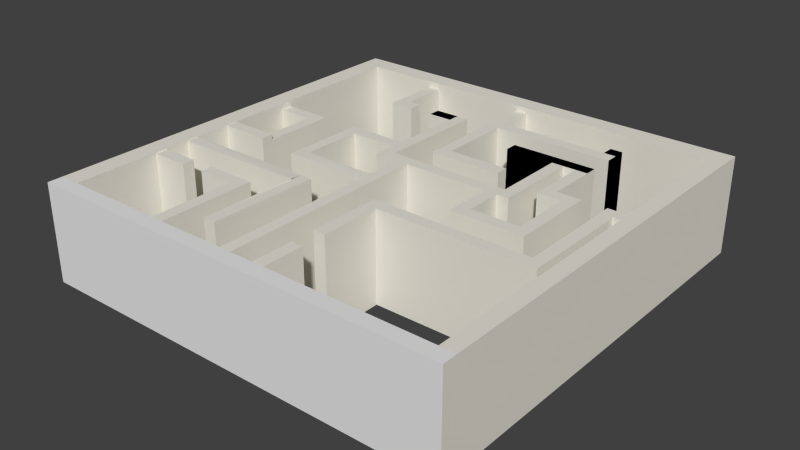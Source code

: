 # Source: level2.blend  (saved by Blender 2.60.0; exported with 4.5.12 LTS)
import bpy
from mathutils import Matrix  # noqa: F401  (used for matrix-valued properties, if any)

bpy.ops.wm.read_factory_settings(use_empty=True)
scene = bpy.context.scene
scene.name = 'Scene'

# ---- collections
col_collection_1 = bpy.data.collections.new('Collection 1'); scene.collection.children.link(col_collection_1)

# ---- materials (node trees are filled in below, after node groups)
mat_material = bpy.data.materials.new('Material')
mat_material.alpha_threshold = 0.0
mat_material.use_transparent_shadow = False
mat_material.diffuse_color = (0.8, 0.7736, 0.6944, 1.0)
mat_material.roughness = 0.5
mat_material.line_color = (0.0, 0.0, 0.0, 1.0)

# ---- material node trees

# ---- world
world_world = bpy.data.worlds.new('World'); scene.world = world_world
world_world.color = (0.05088, 0.05088, 0.05088)
world_world.use_sun_shadow = False
world_world.sun_shadow_jitter_overblur = 0.0
world_world.cycles.sampling_method = 'MANUAL'
world_world.cycles.sample_map_resolution = 256

# ---- meshes
me_plane_039 = bpy.data.meshes.new('Plane.039')
me_plane_039.from_pydata([(-0.1267, 0.7007, -0.4337), (-0.1267, 0.9301, -0.4337), (-0.0695, 0.7007, -0.4337), (-0.0695, 0.9301, -0.4337), (-0.0695, 0.7007, 0.0), (-0.0695, 0.9301, 0.0), (-0.1267, 0.7007, 0.0), (-0.1267, 0.9301, 0.0)], [], [(5, 4, 2, 3), (0, 6, 7, 1), (0, 1, 3, 2), (5, 3, 1, 7)])
_uv = me_plane_039.uv_layers.new(name='UVTex')
_uv.uv.foreach_set('vector', [0.9994, 0.9951, 0.0002695, 0.992, 0.001598, -0.002107, 1.001, -7.85e-05, 1.001, -0.00268, 0.9982, 1.004, 0.002605, 0.9994, -0.001246, 0.004929, 0.002366, 0.9911, 0.4366, 0.9971, 0.4353, 0.9166, 0.002555, 0.9151, 0.4994, 0.9042, 0.4966, 0.01028, 0.3699, 0.01223, 0.3755, 0.8962])
me_plane_039.materials.append(mat_material)
me_plane_039.use_remesh_preserve_volume = False
me_plane_039.use_remesh_preserve_attributes = False
me_plane_039.use_mirror_vertex_groups = False
me_plane_039.update()
me_plane_038 = bpy.data.meshes.new('Plane.038')
me_plane_038.from_pydata([(-0.1267, 0.586, -0.4337), (-0.1267, 0.2993, -0.4337), (-0.0695, 0.2993, -0.4337), (-0.0695, 0.586, -0.4337), (-0.0695, 0.2993, 0.0), (-0.0695, 0.586, 0.0), (-0.1267, 0.2993, 0.0), (-0.1267, 0.586, 0.0)], [], [(5, 4, 2, 3), (7, 0, 1, 6), (1, 0, 3, 2), (0, 7, 5, 3)])
_uv = me_plane_038.uv_layers.new(name='UVTex')
_uv.uv.foreach_set('vector', [0.005582, 0.997, 1.0, 0.9948, 0.9995, 0.002129, 0.004319, 0.002126, 0.9943, 0.004086, 0.9944, 0.9954, 0.002238, 0.9944, 0.003138, 0.001067, 0.5686, 0.995, -0.1253, 0.9949, -0.1252, 0.9147, 0.5613, 0.9147, 0.6213, -0.0006701, 0.6197, 0.9082, 0.4988, 0.9066, 0.4992, 0.002874])
me_plane_038.materials.append(mat_material)
me_plane_038.use_remesh_preserve_volume = False
me_plane_038.use_remesh_preserve_attributes = False
me_plane_038.use_mirror_vertex_groups = False
me_plane_038.update()
me_plane_037 = bpy.data.meshes.new('Plane.037')
me_plane_037.from_pydata([(-0.8134, 0.2419, -0.4337), (-0.8706, 0.2419, -0.4337), (-0.8706, 0.2993, -0.4337), (-0.1267, 0.2993, -0.4337), (-0.0695, 0.2419, -0.4337), (-0.0695, 0.2993, -0.4337), (-0.0695, 0.2993, 0.0), (-0.8706, 0.2993, 0.0), (-0.1267, 0.2993, 0.0), (-0.0695, 0.2419, 0.0), (-0.8134, 0.2419, 0.0)], [], [(10, 0, 4, 9), (8, 3, 2, 7), (5, 4, 1, 2), (9, 4, 5, 6)])
_uv = me_plane_037.uv_layers.new(name='UVTex')
_uv.uv.foreach_set('vector', [1.398, -0.004995, 1.402, 0.9954, 0.005912, 0.9948, 0.004254, -3.211e-05, -0.01057, 0.9959, -0.01454, 0.001902, 1.007, -0.005381, 1.002, 0.9995, 1.002, 0.9104, 0.9933, 0.9979, 0.00531, 0.9933, 0.005966, 0.9192, 0.6963, -0.009018, 0.6957, 0.9824, 0.4495, 0.9837, 0.452, -0.01054])
me_plane_037.materials.append(mat_material)
me_plane_037.use_remesh_preserve_volume = False
me_plane_037.use_remesh_preserve_attributes = False
me_plane_037.use_mirror_vertex_groups = False
me_plane_037.update()
me_plane_036 = bpy.data.meshes.new('Plane.036')
me_plane_036.from_pydata([(-0.8134, 0.2419, -0.4337), (-0.8706, -0.2742, -0.4337), (-0.8134, -0.2742, -0.4337), (-0.8706, -0.2169, -0.4337), (-0.8706, 0.2419, -0.4337), (-0.8706, 0.2993, -0.4337), (-0.8706, 0.2993, 0.0), (-0.8134, -0.2742, 0.0), (-0.8706, -0.2169, 0.0), (-0.8134, 0.2419, 0.0)], [], [(8, 6, 5, 3), (2, 0, 9, 7), (4, 0, 2, 1)])
_uv = me_plane_036.uv_layers.new(name='UVTex')
_uv.uv.foreach_set('vector', [0.004675, 0.001712, 0.9959, -0.0001203, 0.9939, 1.0, 0.005987, 1.002, 1.001, 0.9981, 0.001657, 1.003, 0.004716, 0.00238, 0.9969, -0.004606, 0.9965, 0.9131, 0.9939, 0.997, 0.002832, 0.9952, -0.0005743, 0.9166])
me_plane_036.materials.append(mat_material)
me_plane_036.use_remesh_preserve_volume = False
me_plane_036.use_remesh_preserve_attributes = False
me_plane_036.use_mirror_vertex_groups = False
me_plane_036.update()
me_plane_035 = bpy.data.meshes.new('Plane.035')
me_plane_035.from_pydata([(-0.9278, -0.2169, -0.4337), (-0.9278, -0.2742, -0.4337), (-0.8706, -0.2742, -0.4337), (-0.8134, -0.2742, -0.4337), (-0.8706, -0.2169, -0.4337), (-0.8134, -0.2742, 0.0), (-0.8706, -0.2169, 0.0), (-0.9278, -0.2742, 0.0), (-0.9278, -0.2169, 0.0)], [], [(7, 1, 3, 5), (0, 4, 2, 1), (0, 8, 6, 4)])
_uv = me_plane_035.uv_layers.new(name='UVTex')
_uv.uv.foreach_set('vector', [0.0009918, 0.9955, -0.0004452, 0.0002231, 0.3168, -0.004802, 0.3192, 0.9921, 0.5474, 0.4643, 0.5374, 0.462, 0.5437, 0.442, 0.5556, 0.4562, 0.1914, -0.01041, 0.1869, 0.9924, 0.0008437, 1.001, 0.003397, 0.003287])
me_plane_035.materials.append(mat_material)
me_plane_035.use_remesh_preserve_volume = False
me_plane_035.use_remesh_preserve_attributes = False
me_plane_035.use_mirror_vertex_groups = False
me_plane_035.update()
me_plane_034 = bpy.data.meshes.new('Plane.034')
me_plane_034.from_pydata([(-0.6989, -0.2169, -0.4337), (-0.5845, -0.2169, -0.4337), (-0.6989, -0.2742, -0.4337), (-0.5845, -0.2742, -0.4337), (-0.6417, -0.2169, -0.4337), (-0.5845, -0.2742, 0.0), (-0.6417, -0.2169, 0.0), (-0.6989, -0.2742, 0.0), (-0.5845, -0.2169, 0.0)], [], [(7, 2, 3, 5), (0, 1, 3, 2), (8, 1, 4, 6)])
_uv = me_plane_034.uv_layers.new(name='UVTex')
_uv.uv.foreach_set('vector', [0.1927, 0.0009556, 0.1978, 0.9977, 0.003922, 0.9963, 0.005598, 0.005124, 0.1965, 0.9969, 0.002586, 0.9976, 0.003922, 0.9067, 0.1914, 0.9103, 0.1936, 0.9946, 0.1966, 0.0005275, 0.3212, 3.819e-08, 0.3196, 0.9903])
me_plane_034.materials.append(mat_material)
me_plane_034.use_remesh_preserve_volume = False
me_plane_034.use_remesh_preserve_attributes = False
me_plane_034.use_mirror_vertex_groups = False
me_plane_034.update()
me_plane_033 = bpy.data.meshes.new('Plane.033')
me_plane_033.from_pydata([(-0.6989, -0.2169, -0.4337), (-0.6989, 0.1272, -0.4337), (-0.6417, 0.1272, -0.4337), (-0.6989, -0.2742, -0.4337), (-0.6417, -0.2169, -0.4337), (-0.6417, 0.06988, -0.4337), (-0.6417, 0.06988, 0.0), (-0.6417, -0.2169, 0.0), (-0.6989, -0.2742, 0.0), (-0.6989, 0.1272, 0.0)], [], [(9, 1, 3, 8), (7, 4, 5, 6), (4, 0, 1, 2)])
_uv = me_plane_033.uv_layers.new(name='UVTex')
_uv.uv.foreach_set('vector', [0.9987, 0.002775, 1.001, 0.9976, 0.005842, 0.9956, 0.0007302, -0.001178, 0.8023, -0.007165, 0.8092, 0.8301, 0.195, 0.8303, 0.1902, 0.004646, 0.003628, 0.9919, 0.003628, 0.9115, 0.5589, 0.9115, 0.5605, 0.994])
me_plane_033.materials.append(mat_material)
me_plane_033.use_remesh_preserve_volume = False
me_plane_033.use_remesh_preserve_attributes = False
me_plane_033.use_mirror_vertex_groups = False
me_plane_033.update()
me_plane_032 = bpy.data.meshes.new('Plane.032')
me_plane_032.from_pydata([(-0.6989, 0.1272, -0.4337), (-0.6417, 0.1272, -0.4337), (-0.3556, 0.06988, -0.4337), (-0.3556, 0.1272, -0.4337), (-0.6417, 0.06988, -0.4337), (-0.4128, 0.06988, -0.4337), (-0.4128, 0.06988, 0.0), (-0.6417, 0.06988, 0.0), (-0.3556, 0.1272, 0.0), (-0.6989, 0.1272, 0.0)], [], [(7, 4, 5, 6), (3, 0, 9, 8), (4, 1, 3, 2)])
_uv = me_plane_032.uv_layers.new(name='UVTex')
_uv.uv.foreach_set('vector', [1.001, -0.00176, 1.001, 0.9986, 0.004176, 1.004, 0.001905, 0.009735, 1.004, 1.0, 0.003766, 1.004, 0.003485, 0.007042, 1.005, 0.002979, 0.003024, 1.001, 0.006224, 0.9123, 1.0, 0.9144, 1.005, 0.999])
me_plane_032.materials.append(mat_material)
me_plane_032.use_remesh_preserve_volume = False
me_plane_032.use_remesh_preserve_attributes = False
me_plane_032.use_mirror_vertex_groups = False
me_plane_032.update()
me_plane_031 = bpy.data.meshes.new('Plane.031')
me_plane_031.from_pydata([(-0.3556, -0.1022, -0.4337), (-0.3556, 0.06988, -0.4337), (-0.3556, 0.1272, -0.4337), (-0.4128, -0.1022, -0.4337), (-0.4128, 0.06988, -0.4337), (-0.4128, 0.06988, 0.0), (-0.4128, -0.1022, 0.0), (-0.3556, 0.1272, 0.0), (-0.3556, -0.1022, 0.0)], [], [(6, 5, 4, 3), (8, 0, 2, 7), (0, 3, 4, 1)])
_uv = me_plane_031.uv_layers.new(name='UVTex')
_uv.uv.foreach_set('vector', [0.1275, 0.2465, 0.3787, 0.2412, 0.3758, 0.9071, 0.1242, 0.9012, 0.8701, 0.0006319, 0.8687, 0.9978, 0.003514, 1.0, 0.0002525, -0.001288, 0.1326, 0.5674, 0.1329, 0.506, 0.4953, 0.5094, 0.495, 0.5708])
me_plane_031.materials.append(mat_material)
me_plane_031.use_remesh_preserve_volume = False
me_plane_031.use_remesh_preserve_attributes = False
me_plane_031.use_mirror_vertex_groups = False
me_plane_031.update()
me_plane_030 = bpy.data.meshes.new('Plane.030')
me_plane_030.from_pydata([(0.2166, -0.1022, -0.4337), (0.2166, -0.2169, -0.4313), (0.2166, -0.1022, 0.0), (0.2166, -0.2169, 0.0)], [], [(0, 2, 3, 1)])
_uv = me_plane_030.uv_layers.new(name='UVTex')
_uv.uv.foreach_set('vector', [0.2535, 0.2469, 0.2486, 0.8963, 0.5062, 0.9039, 0.5035, 0.2445])
me_plane_030.materials.append(mat_material)
me_plane_030.use_remesh_preserve_volume = False
me_plane_030.use_remesh_preserve_attributes = False
me_plane_030.use_mirror_vertex_groups = False
me_plane_030.update()
me_plane_029 = bpy.data.meshes.new('Plane.029')
me_plane_029.from_pydata([(-0.47, -0.1595, -0.4337), (-0.47, -0.1022, -0.4337), (-0.47, -0.5036, -0.4337), (-0.4128, -0.5036, -0.4337), (-0.4128, -0.1595, -0.4337), (-0.4128, -0.1022, -0.4337), (-0.4128, -0.1595, 0.0), (-0.4128, -0.5036, 0.0), (-0.4128, -0.1022, 0.0), (-0.47, -0.5036, 0.0), (-0.47, -0.1022, 0.0)], [], [(10, 1, 2, 9), (7, 3, 4, 6), (2, 0, 4, 3), (8, 5, 1, 10)])
_uv = me_plane_029.uv_layers.new(name='UVTex')
_uv.uv.foreach_set('vector', [0.6883, 0.3309, 0.6819, 0.9042, 0.132, 0.9016, 0.1329, 0.3406, 0.000758, 0.9976, 0.001737, 0.004153, 0.8119, -0.003377, 0.813, 0.992, 0.003937, 0.924, 0.5584, 0.9263, 0.5587, 0.9935, 0.004185, 0.9913, 0.3171, 0.08441, 0.3178, 0.6644, 0.1931, 0.6541, 0.1963, 0.08392])
me_plane_029.materials.append(mat_material)
me_plane_029.use_remesh_preserve_volume = False
me_plane_029.use_remesh_preserve_attributes = False
me_plane_029.use_mirror_vertex_groups = False
me_plane_029.update()
me_plane_028 = bpy.data.meshes.new('Plane.028')
me_plane_028.from_pydata([(-0.5845, -0.2169, -0.4337), (-0.5845, -0.5036, -0.4337), (-0.5845, -0.5609, -0.4337), (-0.5273, -0.5036, -0.4337), (-0.5845, -0.2742, -0.4337), (-0.5273, -0.2169, -0.4337), (-0.5273, -0.5036, 0.0), (-0.5845, -0.2742, 0.0), (-0.5273, -0.2169, 0.0), (-0.5845, -0.5609, 0.0), (-0.5845, -0.2169, 0.0)], [], [(8, 6, 3, 5), (9, 7, 4, 2), (1, 0, 5, 3), (0, 10, 8, 5)])
_uv = me_plane_028.uv_layers.new(name='UVTex')
_uv.uv.foreach_set('vector', [0.9305, 0.9944, 0.2664, 0.994, 0.2577, 0.000638, 0.9153, 0.005001, 0.0006559, -0.004891, 0.4456, -0.001276, 0.4407, 0.992, 0.003954, 0.9958, 0.001794, 0.002133, 0.379, -0.001606, 0.3761, 0.0754, 0.0001149, 0.07744, 0.323, 0.004794, 0.3184, 0.9904, 0.1881, 0.988, 0.1953, 0.007134])
me_plane_028.materials.append(mat_material)
me_plane_028.use_remesh_preserve_volume = False
me_plane_028.use_remesh_preserve_attributes = False
me_plane_028.use_mirror_vertex_groups = False
me_plane_028.update()
me_plane_027 = bpy.data.meshes.new('Plane.027')
me_plane_027.from_pydata([(-0.5845, -0.5036, -0.4337), (-0.5845, -0.5609, -0.4337), (-0.5273, -0.5036, -0.4337), (-0.47, -0.5036, -0.4337), (-0.4128, -0.5036, -0.4337), (-0.1839, -0.5609, -0.4337), (-0.1839, -0.5036, -0.4337), (-0.1839, -0.5036, 0.0), (-0.4128, -0.5036, 0.0), (-0.5273, -0.5036, 0.0), (-0.1839, -0.5609, 0.0), (-0.47, -0.5036, 0.0), (-0.5845, -0.5609, 0.0)], [], [(12, 1, 5, 10), (8, 7, 6, 4), (1, 0, 6, 5), (11, 3, 2, 9), (10, 5, 6, 7)])
_uv = me_plane_027.uv_layers.new(name='UVTex')
_uv.uv.foreach_set('vector', [0.001308, 0.9932, 0.002032, 0.004375, 0.9991, -0.003866, 0.9986, 0.9976, 0.687, 0.992, 0.003093, 0.9976, -0.002838, 0.4122, 0.6805, 0.4097, 0.3185, 0.9947, 0.3197, 0.9179, 0.8074, 0.9184, 0.8132, 0.9918, 0.4377, 0.9898, 0.437, 0.347, 0.5631, 0.3424, 0.5651, 0.9918, 0.6896, 0.7428, 0.3179, 0.7429, 0.318, 0.6684, 0.6887, 0.6659])
me_plane_027.materials.append(mat_material)
me_plane_027.use_remesh_preserve_volume = False
me_plane_027.use_remesh_preserve_attributes = False
me_plane_027.use_mirror_vertex_groups = False
me_plane_027.update()
me_plane_026 = bpy.data.meshes.new('Plane.026')
me_plane_026.from_pydata([(-0.5845, -0.5036, -0.4337), (-0.5845, -0.5609, -0.4337), (-0.4128, -0.5036, -0.4337), (-0.1839, -0.5609, -0.4337), (-0.1839, -0.5036, -0.4337), (-0.1839, -0.5036, 0.0), (-0.4128, -0.5036, 0.0), (-0.1839, -0.5609, 0.0), (-0.5845, -0.5609, 0.0)], [], [(8, 1, 3, 7), (6, 5, 4, 2), (1, 0, 4, 3), (7, 3, 4, 5)])
_uv = me_plane_026.uv_layers.new(name='UVTex')
_uv.uv.foreach_set('vector', [0.001308, 0.9932, 0.002032, 0.004375, 0.9991, -0.003866, 0.9986, 0.9976, 0.687, 0.992, 0.003093, 0.9976, -0.002838, 0.4122, 0.6805, 0.4097, 0.3185, 0.9947, 0.3197, 0.9179, 0.8074, 0.9184, 0.8132, 0.9918, 0.6896, 0.7428, 0.3179, 0.7429, 0.318, 0.6684, 0.6887, 0.6659])
me_plane_026.materials.append(mat_material)
me_plane_026.use_remesh_preserve_volume = False
me_plane_026.use_remesh_preserve_attributes = False
me_plane_026.use_mirror_vertex_groups = False
me_plane_026.update()
me_plane_025 = bpy.data.meshes.new('Plane.025')
me_plane_025.from_pydata([(-0.5845, -0.6756, -0.4337), (-0.5845, -0.733, -0.4337), (-0.5845, -0.7903, -0.4337), (-0.5273, -0.7903, -0.4337), (-0.5273, -0.733, -0.4337), (-0.5273, -0.733, 0.0), (-0.5273, -0.7903, 0.0), (-0.5845, -0.7903, 0.0), (-0.5845, -0.6756, 0.0)], [], [(8, 0, 2, 7), (1, 4, 3, 2), (7, 2, 3, 6), (6, 3, 4, 5)])
_uv = me_plane_025.uv_layers.new(name='UVTex')
_uv.uv.foreach_set('vector', [0.3157, 0.001858, 0.3152, 0.998, 0.004387, 0.9958, 0.000842, 0.00485, 0.06851, 0.9948, 0.07382, 0.9152, 0.1962, 0.922, 0.1938, 0.9938, 0.5697, 0.001247, 0.5638, 0.9947, 0.4405, 0.9963, 0.4399, -0.003094, -0.00334, 0.9951, 0.002826, 0.003656, 0.2655, -0.003506, 0.259, 0.9938])
me_plane_025.materials.append(mat_material)
me_plane_025.use_remesh_preserve_volume = False
me_plane_025.use_remesh_preserve_attributes = False
me_plane_025.use_mirror_vertex_groups = False
me_plane_025.update()
me_plane_024 = bpy.data.meshes.new('Plane.024')
me_plane_024.from_pydata([(-0.5845, -0.6756, -0.4337), (-0.5845, -0.733, -0.4337), (-0.5845, -0.7903, -0.4337), (-0.5273, -0.7903, -0.4337), (-0.5273, -0.733, -0.4337), (-0.5273, -0.7903, 0.0), (-0.5845, -0.7903, 0.0), (-0.5845, -0.6756, 0.0)], [], [(7, 0, 2, 6), (1, 4, 3, 2), (6, 2, 3, 5)])
_uv = me_plane_024.uv_layers.new(name='UVTex')
_uv.uv.foreach_set('vector', [0.3157, 0.001858, 0.3152, 0.998, 0.004387, 0.9958, 0.000842, 0.00485, 0.06851, 0.9948, 0.07382, 0.9152, 0.1962, 0.922, 0.1938, 0.9938, 0.5697, 0.001247, 0.5638, 0.9947, 0.4405, 0.9963, 0.4399, -0.003094])
me_plane_024.materials.append(mat_material)
me_plane_024.use_remesh_preserve_volume = False
me_plane_024.use_remesh_preserve_attributes = False
me_plane_024.use_mirror_vertex_groups = False
me_plane_024.update()
me_plane_023 = bpy.data.meshes.new('Plane.023')
me_plane_023.from_pydata([(-0.01228, -0.6756, -0.4337), (-0.5845, -0.6756, -0.4337), (-0.5845, -0.733, -0.4337), (-0.5273, -0.733, -0.4337), (-0.01228, -0.733, -0.4337), (-0.5273, -0.733, 0.0), (-0.01228, -0.733, 0.0), (-0.5845, -0.6756, 0.0), (-0.01228, -0.6756, 0.0)], [], [(6, 5, 3, 4), (8, 0, 1, 7), (1, 0, 4, 2)])
_uv = me_plane_023.uv_layers.new(name='UVTex')
_uv.uv.foreach_set('vector', [0.9951, 0.9979, 0.001036, 0.9898, 0.008743, 0.003331, 1.006, 0.008154, 2.001, 0.2961, 1.967, 1.074, -0.9577, 1.064, -0.9491, 0.315, -0.2603, 0.6561, 1.068, 0.6649, 1.063, 0.7566, -0.2654, 0.7478])
me_plane_023.materials.append(mat_material)
me_plane_023.use_remesh_preserve_volume = False
me_plane_023.use_remesh_preserve_attributes = False
me_plane_023.use_mirror_vertex_groups = False
me_plane_023.update()
me_plane_022 = bpy.data.meshes.new('Plane.022')
me_plane_022.from_pydata([(-0.01228, -0.3315, -0.4337), (-0.2984, -0.3315, -0.4337), (-0.2984, -0.2742, -0.4337), (0.04494, -0.2742, -0.4337), (-0.01228, -0.2742, -0.4337), (0.04494, -0.2742, 0.0), (-0.2984, -0.2742, 0.0), (-0.2984, -0.3315, 0.0), (-0.01228, -0.3315, 0.0)], [], [(1, 0, 8, 7), (6, 5, 3, 2), (4, 0, 1, 2), (6, 2, 1, 7)])
_uv = me_plane_022.uv_layers.new(name='UVTex')
_uv.uv.foreach_set('vector', [0.8673, 0.9068, 0.1966, 0.9121, 0.1925, 0.08768, 0.8736, 0.06904, 0.5172, 0.1716, 0.9389, 0.1684, 0.9338, 0.8351, 0.5085, 0.8326, 0.803, 0.4119, 0.8036, 0.4953, 0.3218, 0.4938, 0.3195, 0.4178, 0.1918, 0.5844, 0.6873, 0.5877, 0.6853, 0.6626, 0.1946, 0.6619])
me_plane_022.materials.append(mat_material)
me_plane_022.use_remesh_preserve_volume = False
me_plane_022.use_remesh_preserve_attributes = False
me_plane_022.use_mirror_vertex_groups = False
me_plane_022.update()
me_plane_021 = bpy.data.meshes.new('Plane.021')
me_plane_021.from_pydata([(-0.01228, -0.905, -0.4337), (-0.01228, -0.6756, -0.4337), (-0.01228, -0.3315, -0.4337), (-0.01228, -0.733, -0.4337), (0.04494, -0.905, -0.4337), (0.04494, -0.2742, -0.4337), (-0.01228, -0.2742, -0.4337), (0.04494, -0.2742, 0.0), (-0.01228, -0.733, 0.0), (0.04494, -0.905, 0.0), (-0.01228, -0.3315, 0.0), (-0.01228, -0.6756, 0.0), (-0.01228, -0.905, 0.0)], [], [(3, 0, 12, 8), (11, 10, 2, 1), (9, 4, 5, 7), (4, 0, 6, 5)])
_uv = me_plane_021.uv_layers.new(name='UVTex')
_uv.uv.foreach_set('vector', [0.1332, 0.001309, 0.6884, 0.008305, 0.6824, 1.001, 0.1348, 0.9947, 0.002663, 0.001306, 0.6911, 0.003626, 0.6881, 0.9961, 0.004118, 0.9983, 0.002069, 0.9969, 0.004658, 0.002962, 1.001, 0.004488, 0.9955, 0.9946, 0.002361, 0.6618, 0.001793, 0.5813, 0.9997, 0.5835, 1.001, 0.6667])
me_plane_021.materials.append(mat_material)
me_plane_021.use_remesh_preserve_volume = False
me_plane_021.use_remesh_preserve_attributes = False
me_plane_021.use_mirror_vertex_groups = False
me_plane_021.update()
me_plane_020 = bpy.data.meshes.new('Plane.020')
me_plane_020.from_pydata([(-0.47, -0.1595, -0.4337), (0.2166, -0.1595, -0.4337), (-0.47, -0.1022, -0.4337), (-0.3556, -0.1022, -0.4337), (0.2166, -0.1022, -0.4337), (-0.4128, -0.1595, -0.4337), (0.04494, -0.1022, -0.4337), (0.1594, -0.1595, -0.4337), (0.1594, -0.1595, 0.0), (-0.4128, -0.1595, 0.0), (0.04494, -0.1022, 0.0), (-0.3556, -0.1022, 0.0)], [], [(9, 5, 7, 8), (11, 10, 6, 3), (0, 2, 4, 1)])
_uv = me_plane_020.uv_layers.new(name='UVTex')
_uv.uv.foreach_set('vector', [0.007086, 0.5028, 0.00332, 0.003413, 0.8699, -0.005266, 0.8743, 0.4972, 0.001328, -0.007901, 1.004, 0.0004093, 0.9991, 0.9954, -0.00166, 0.9999, 0.005614, 0.6653, 0.003072, 0.5783, 0.9299, 0.5826, 0.9324, 0.6695])
me_plane_020.materials.append(mat_material)
me_plane_020.use_remesh_preserve_volume = False
me_plane_020.use_remesh_preserve_attributes = False
me_plane_020.use_mirror_vertex_groups = False
me_plane_020.update()
me_plane_019 = bpy.data.meshes.new('Plane.019')
me_plane_019.from_pydata([(0.2166, -0.1595, -0.4337), (0.1594, -0.1595, -0.4337), (0.2166, -0.6756, -0.4313), (0.1594, -0.6756, -0.4313), (0.2166, -0.6183, -0.4313), (0.2166, -0.2742, -0.4313), (0.1594, -0.1595, 0.0), (0.2166, -0.2742, 0.0), (0.2166, -0.6183, 0.0), (0.1594, -0.6756, 0.0)], [], [(9, 6, 1, 3), (8, 4, 5, 7), (0, 2, 3, 1)])
_uv = me_plane_019.uv_layers.new(name='UVTex')
_uv.uv.foreach_set('vector', [0.9246, 0.7465, 0.07034, 0.7465, 0.05965, 0.08118, 0.9348, 0.08972, -0.001244, 1.003, 0.004934, -0.0003814, 0.9991, -0.008221, 0.9978, 0.9973, 0.3153, 0.4087, 0.9949, 0.4208, 0.9978, 0.4995, 0.3193, 0.4914])
me_plane_019.materials.append(mat_material)
me_plane_019.use_remesh_preserve_volume = False
me_plane_019.use_remesh_preserve_attributes = False
me_plane_019.use_mirror_vertex_groups = False
me_plane_019.update()
me_plane_018 = bpy.data.meshes.new('Plane.018')
me_plane_018.from_pydata([(0.2166, -0.6756, -0.4313), (0.331, -0.6756, -0.4313), (0.1594, -0.6756, -0.4313), (0.2166, -0.6183, -0.4313), (0.331, -0.6183, -0.4313), (0.331, -0.6183, 0.0), (0.2166, -0.6183, 0.0), (0.1594, -0.6756, 0.0), (0.331, -0.6756, 0.0)], [], [(8, 7, 2, 1), (6, 5, 4, 3), (0, 3, 4, 1), (8, 1, 4, 5)])
_uv = me_plane_018.uv_layers.new(name='UVTex')
_uv.uv.foreach_set('vector', [0.8736, 0.6638, 0.5665, 0.6661, 0.5651, 0.08574, 0.8756, 0.07954, 0.5076, 0.9925, 0.001654, 0.997, 0.001087, -0.001508, 0.4993, -0.0003814, 0.249, 0.5026, 0.2506, 0.5729, 0.009943, 0.5726, 0.003786, 0.5042, 0.001614, 0.9971, 0.001763, -6.578e-05, 0.07064, 0.002913, 0.07296, 0.9973])
me_plane_018.materials.append(mat_material)
me_plane_018.use_remesh_preserve_volume = False
me_plane_018.use_remesh_preserve_attributes = False
me_plane_018.use_mirror_vertex_groups = False
me_plane_018.update()
me_plane_017 = bpy.data.meshes.new('Plane.017')
me_plane_017.from_pydata([(0.2166, -0.6756, -0.4313), (0.331, -0.6756, -0.4313), (0.1594, -0.6756, -0.4313), (0.2166, -0.6183, -0.4313), (0.331, -0.6183, -0.4313), (0.331, -0.6183, 0.0), (0.1594, -0.6756, 0.0), (0.331, -0.6756, 0.0)], [], [(7, 6, 2, 1), (0, 3, 4, 1), (7, 1, 4, 5)])
_uv = me_plane_017.uv_layers.new(name='UVTex')
_uv.uv.foreach_set('vector', [0.8736, 0.6638, 0.5665, 0.6661, 0.5651, 0.08574, 0.8756, 0.07954, 0.249, 0.5026, 0.2506, 0.5729, 0.009943, 0.5726, 0.003786, 0.5042, 0.001614, 0.9971, 0.001763, -6.578e-05, 0.07064, 0.002913, 0.07296, 0.9973])
me_plane_017.materials.append(mat_material)
me_plane_017.use_remesh_preserve_volume = False
me_plane_017.use_remesh_preserve_attributes = False
me_plane_017.use_mirror_vertex_groups = False
me_plane_017.update()
me_plane_016 = bpy.data.meshes.new('Plane.016')
me_plane_016.from_pydata([(0.4455, -0.2169, -0.4313), (0.2166, -0.2169, -0.4313), (0.1594, -0.2742, -0.4313), (0.1594, -0.2169, -0.4313), (0.2166, -0.2742, -0.4313), (0.4455, -0.2742, -0.4313), (0.5027, -0.2742, -0.4313), (0.5027, -0.2742, 0.0), (0.2166, -0.2742, 0.0), (0.2166, -0.2169, 0.0), (0.4455, -0.2169, 0.0)], [], [(10, 0, 1, 9), (8, 4, 6, 7), (3, 0, 5, 2)])
_uv = me_plane_016.uv_layers.new(name='UVTex')
_uv.uv.foreach_set('vector', [0.8783, 0.7416, 0.8726, 0.00608, 0.3792, 0.002405, 0.372, 0.7434, 0.3098, 0.9995, 0.3159, -0.003954, 0.8701, -0.001587, 0.8691, 0.9917, 0.1875, 0.5838, 0.5691, 0.5907, 0.5678, 0.658, 0.1913, 0.6597])
me_plane_016.materials.append(mat_material)
me_plane_016.use_remesh_preserve_volume = False
me_plane_016.use_remesh_preserve_attributes = False
me_plane_016.use_mirror_vertex_groups = False
me_plane_016.update()
me_plane_015 = bpy.data.meshes.new('Plane.015')
me_plane_015.from_pydata([(0.5599, -0.905, -0.4313), (0.5027, -0.905, -0.4313), (0.5027, -0.6756, -0.4313), (0.5027, -0.6183, -0.4313), (0.5599, -0.6183, -0.4313), (0.5599, -0.6183, 0.0), (0.5027, -0.6756, 0.0), (0.5027, -0.905, 0.0), (0.5599, -0.905, 0.0)], [], [(7, 6, 2, 1), (8, 0, 4, 5), (4, 0, 1, 3)])
_uv = me_plane_015.uv_layers.new(name='UVTex')
_uv.uv.foreach_set('vector', [0.6953, 0.7403, 0.1325, 0.7475, 0.1313, 0.3331, 0.6933, 0.3362, 0.3752, 0.7398, 0.371, 0.2543, 0.867, 0.2453, 0.8667, 0.7414, 0.8724, 0.6668, 0.3782, 0.6635, 0.3817, 0.747, 0.8725, 0.7471])
me_plane_015.materials.append(mat_material)
me_plane_015.use_remesh_preserve_volume = False
me_plane_015.use_remesh_preserve_attributes = False
me_plane_015.use_mirror_vertex_groups = False
me_plane_015.update()
me_plane_014 = bpy.data.meshes.new('Plane.014')
me_plane_014.from_pydata([(0.9032, -0.2169, -0.4313), (0.6744, -0.2742, -0.4313), (0.7316, -0.2742, -0.4313), (0.9032, -0.2742, -0.4313), (0.7316, -0.2169, -0.4313), (0.7316, -0.2169, 0.0), (0.6744, -0.2742, 0.0), (0.9032, -0.2742, 0.0), (0.9032, -0.2169, 0.0)], [], [(7, 6, 1, 3), (8, 0, 4, 5), (4, 0, 3, 2)])
_uv = me_plane_014.uv_layers.new(name='UVTex')
_uv.uv.foreach_set('vector', [0.7549, 0.9016, 0.2526, 0.8987, 0.2585, -0.001243, 0.7496, -0.0004624, 0.2479, 0.7352, 0.2598, 0.1679, 0.7488, 0.1585, 0.7438, 0.7464, 0.5723, 0.5783, 0.1341, 0.5675, 0.1353, 0.504, 0.5732, 0.5061])
me_plane_014.materials.append(mat_material)
me_plane_014.use_remesh_preserve_volume = False
me_plane_014.use_remesh_preserve_attributes = False
me_plane_014.use_mirror_vertex_groups = False
me_plane_014.update()
me_plane_013 = bpy.data.meshes.new('Plane.013')
me_plane_013.from_pydata([(0.4455, -0.6756, -0.4313), (0.5027, -0.6756, -0.4313), (0.4455, -0.6183, -0.4313), (0.5027, -0.6183, -0.4313), (0.5599, -0.6183, -0.4313), (0.5599, -0.6183, 0.0), (0.5027, -0.6756, 0.0), (0.4455, -0.6183, 0.0), (0.4455, -0.6756, 0.0)], [], [(7, 5, 4, 2), (1, 0, 2, 3), (0, 8, 7, 2), (8, 0, 1, 6)])
_uv = me_plane_013.uv_layers.new(name='UVTex')
_uv.uv.foreach_set('vector', [0.1892, 0.8209, 0.4409, 0.8307, 0.4362, 0.1645, 0.1861, 0.162, 0.4365, 0.6601, 0.4375, 0.5898, 0.319, 0.5925, 0.3189, 0.66, 0.1933, -0.0049, 0.1998, 0.8336, 0.324, 0.8329, 0.3222, -0.0005231, 0.3211, 0.8273, 0.3191, 0.2361, 0.4434, 0.2356, 0.4392, 0.8321])
me_plane_013.materials.append(mat_material)
me_plane_013.use_remesh_preserve_volume = False
me_plane_013.use_remesh_preserve_attributes = False
me_plane_013.use_mirror_vertex_groups = False
me_plane_013.update()
me_plane_012 = bpy.data.meshes.new('Plane.012')
me_plane_012.from_pydata([(0.4455, -0.2169, -0.4313), (0.4455, -0.2742, -0.4313), (0.5027, -0.2742, -0.4313), (0.4455, 0.06988, -0.4313), (0.4455, 0.06988, -0.4318), (0.5027, 0.06988, -0.4318), (0.5027, 0.1272, -0.4318), (0.5027, -0.2742, 0.0), (0.5027, 0.1272, 0.0), (0.4455, 0.06988, 0.0), (0.4455, -0.2169, 0.0)], [], [(3, 0, 10, 9), (8, 7, 2, 6), (5, 2, 1, 4)])
_uv = me_plane_012.uv_layers.new(name='UVTex')
_uv.uv.foreach_set('vector', [0.87, 0.001802, 0.3149, 0.004305, 0.3114, 0.6597, 0.8734, 0.668, 1.351, 0.7583, 0.005102, 0.7443, 0.002894, -0.003721, 1.349, 0.003245, 0.6888, 0.6622, 0.1915, 0.6537, 0.1928, 0.589, 0.6875, 0.5907])
me_plane_012.materials.append(mat_material)
me_plane_012.use_remesh_preserve_volume = False
me_plane_012.use_remesh_preserve_attributes = False
me_plane_012.use_mirror_vertex_groups = False
me_plane_012.update()
me_plane_011 = bpy.data.meshes.new('Plane.011')
me_plane_011.from_pydata([(0.1022, -0.1022, -0.4337), (0.04494, -0.1022, -0.4337), (0.1022, 0.1272, -0.4318), (0.1022, 0.9301, -0.4318), (0.1022, 0.06988, -0.4318), (0.04494, 0.9301, -0.4318), (0.1022, 0.06988, 0.0), (0.04494, -0.1022, 0.0), (0.04494, 0.9301, 0.0), (0.1022, 0.1272, 0.0), (0.1022, -0.1022, 0.0), (0.1022, 0.9301, 0.0)], [], [(8, 5, 1, 7), (11, 9, 2, 3), (10, 0, 4, 6), (0, 1, 5, 3), (11, 3, 5, 8)])
_uv = me_plane_011.uv_layers.new(name='UVTex')
_uv.uv.foreach_set('vector', [1.421, 0.008444, 1.415, 0.9949, -0.4149, 0.9976, -0.4174, -0.003857, 1.304, 0.9987, -0.3136, 0.9928, -0.3114, 0.004823, 1.318, 0.005129, 0.6199, 0.9094, 0.6219, 0.1702, 0.2542, 0.1677, 0.2562, 0.9094, 0.004574, 0.7463, 0.006804, 0.6651, 1.0, 0.6681, 0.998, 0.7443, 0.378, -0.000784, 0.3755, 0.9026, 0.4954, 0.904, 0.5048, -0.008876])
me_plane_011.materials.append(mat_material)
me_plane_011.use_remesh_preserve_volume = False
me_plane_011.use_remesh_preserve_attributes = False
me_plane_011.use_mirror_vertex_groups = False
me_plane_011.update()
me_plane_010 = bpy.data.meshes.new('Plane.010')
me_plane_010.from_pydata([(0.6744, -0.2742, -0.4313), (0.7316, -0.2742, -0.4313), (0.7316, -0.2169, -0.4313), (0.7316, 0.06988, -0.4313), (0.6744, 0.06988, -0.4313), (0.7316, 0.06988, 0.0), (0.6744, 0.06988, 0.0), (0.7316, -0.2169, 0.0), (0.6744, -0.2742, 0.0)], [], [(7, 2, 3, 5), (4, 0, 8, 6), (1, 0, 4, 3)])
_uv = me_plane_010.uv_layers.new(name='UVTex')
_uv.uv.foreach_set('vector', [0.3182, 0.821, 0.32, 0.1628, 0.6853, 0.1537, 0.682, 0.8312, 0.1871, 0.08932, 0.9921, 0.07982, 0.995, 0.7536, 0.196, 0.7444, 0.6273, 0.5062, 0.6296, 0.5761, 0.005679, 0.5729, 0.005008, 0.5052])
me_plane_010.materials.append(mat_material)
me_plane_010.use_remesh_preserve_volume = False
me_plane_010.use_remesh_preserve_attributes = False
me_plane_010.use_mirror_vertex_groups = False
me_plane_010.update()
me_plane_009 = bpy.data.meshes.new('Plane.009')
me_plane_009.from_pydata([(0.6744, 0.1272, -0.4578), (0.9032, 0.1272, -0.4578), (0.6744, 0.06988, -0.4578), (0.7316, 0.06988, -0.4578), (0.9032, 0.06987, -0.4578), (0.7316, 0.06988, 0.0), (0.6744, 0.06988, 0.0), (0.9032, 0.06987, 0.0), (0.6744, 0.1272, 0.0), (0.9032, 0.1272, 0.0)], [], [(7, 5, 3, 4), (0, 8, 9, 1), (0, 1, 4, 2), (8, 0, 2, 6), (6, 2, 3, 5)])
_uv = me_plane_009.uv_layers.new(name='UVTex')
_uv.uv.foreach_set('vector', [0.6791, 0.8204, 0.3207, 0.8241, 0.3139, 0.08056, 0.6893, 0.07843, 0.3131, 0.8203, 0.3151, 0.0865, 0.6864, 0.08072, 0.6927, 0.8242, 0.7466, 0.5695, 0.2584, 0.5776, 0.2563, 0.4997, 0.7497, 0.4987, 0.3203, 0.8392, 0.3157, 0.1177, 0.4543, 0.1281, 0.453, 0.8386, 0.2729, 0.5964, 0.2811, 0.5595, 0.2771, 0.5551, 0.2871, 0.6162])
me_plane_009.materials.append(mat_material)
me_plane_009.use_remesh_preserve_volume = False
me_plane_009.use_remesh_preserve_attributes = False
me_plane_009.use_mirror_vertex_groups = False
me_plane_009.update()
me_plane_008 = bpy.data.meshes.new('Plane.008')
me_plane_008.from_pydata([(0.1022, 0.06988, -0.4337), (0.5027, 0.06988, -0.4313), (0.1022, 0.1272, -0.4318), (0.1022, 0.06988, -0.4318), (0.4455, 0.06988, -0.4318), (0.5027, 0.1272, -0.4318), (0.5027, 0.1272, 0.0), (0.1022, 0.06988, 0.0), (0.4455, 0.06988, 0.0), (0.1022, 0.1272, 0.0)], [], [(8, 7, 3, 4), (9, 6, 5, 2), (0, 2, 5, 1)])
_uv = me_plane_008.uv_layers.new(name='UVTex')
_uv.uv.foreach_set('vector', [0.07143, 0.9105, 0.8106, 0.9126, 0.8122, 0.07281, 0.06983, 0.08135, 0.1862, 0.08066, 0.9333, 0.08597, 0.9354, 0.8282, 0.1943, 0.8249, 0.6317, 0.501, 0.625, 0.58, 0.1341, 0.5775, 0.1312, 0.5049])
me_plane_008.materials.append(mat_material)
me_plane_008.use_remesh_preserve_volume = False
me_plane_008.use_remesh_preserve_attributes = False
me_plane_008.use_mirror_vertex_groups = False
me_plane_008.update()
me_plane_007 = bpy.data.meshes.new('Plane.007')
me_plane_007.from_pydata([(0.2738, 0.3566, -0.4607), (0.9032, 0.3566, -0.4571), (0.2166, 0.2993, -0.4571), (0.2738, 0.2993, -0.4571), (0.9032, 0.2993, -0.4571), (0.2738, 0.3566, 0.0), (0.2166, 0.2993, 0.0), (0.9032, 0.2993, 0.0), (0.9032, 0.3566, 0.0)], [], [(0, 5, 8, 1), (7, 6, 2, 4), (0, 1, 4, 3)])
_uv = me_plane_007.uv_layers.new(name='UVTex')
_uv.uv.foreach_set('vector', [-0.004094, 1.0, 0.006887, 0.002208, 0.9979, -0.0007436, 0.9978, 1.012, 1.103, 0.9076, 0.0002503, 0.908, 0.003803, 0.07893, 1.108, 0.07732, 0.004238, 0.7521, 0.9964, 0.7531, 0.9938, 0.8331, 0.0002873, 0.8261])
me_plane_007.materials.append(mat_material)
me_plane_007.use_remesh_preserve_volume = False
me_plane_007.use_remesh_preserve_attributes = False
me_plane_007.use_mirror_vertex_groups = False
me_plane_007.update()
me_plane_006 = bpy.data.meshes.new('Plane.006')
me_plane_006.from_pydata([(0.2166, 0.8154, -0.4643), (0.2738, 0.3566, -0.4607), (0.2738, 0.8154, -0.4643), (0.2166, 0.2993, -0.4571), (0.2738, 0.2993, -0.4571), (0.2738, 0.8154, 0.0), (0.2738, 0.3566, 0.0), (0.2166, 0.2993, 0.0), (0.2166, 0.8154, 0.0)], [], [(8, 0, 3, 7), (6, 1, 2, 5), (0, 2, 4, 3), (0, 8, 5, 2)])
_uv = me_plane_006.uv_layers.new(name='UVTex')
_uv.uv.foreach_set('vector', [-0.001784, 0.8962, 3.371e-05, -0.01365, 0.7469, -0.01073, 0.7428, 0.8972, 0.8693, 7.504e-05, 0.8711, 0.9064, 0.1264, 0.8964, 0.1286, 0.004814, 1.001, 0.1651, 0.9973, 0.2413, 0.001441, 0.2388, 0.004413, 0.1686, 0.1314, 0.3345, 0.8723, 0.3334, 0.8698, 0.4013, 0.1296, 0.4052])
me_plane_006.materials.append(mat_material)
me_plane_006.use_remesh_preserve_volume = False
me_plane_006.use_remesh_preserve_attributes = False
me_plane_006.use_mirror_vertex_groups = False
me_plane_006.update()
me_plane_005 = bpy.data.meshes.new('Plane.005')
me_plane_005.from_pydata([(0.9032, 0.4713, -0.4541), (0.7316, 0.4713, -0.4541), (0.7316, 0.5286, -0.4541), (0.9032, 0.5286, -0.4541), (0.7316, 0.5286, 0.0), (0.7316, 0.4713, 0.0), (0.9032, 0.5286, 0.0), (0.9032, 0.4713, 0.0)], [], [(1, 0, 7, 5), (6, 3, 2, 4), (3, 0, 1, 2), (4, 2, 1, 5)])
_uv = me_plane_005.uv_layers.new(name='UVTex')
_uv.uv.foreach_set('vector', [0.747, 0.9098, 0.3742, 0.9038, 0.378, 0.07863, 0.7501, 0.07795, 0.7439, -0.0007796, 0.7475, 0.8991, 0.2502, 0.9076, 0.2529, 3.123e-05, 0.3822, 0.5816, 0.3842, 0.6666, 0.06895, 0.6629, 0.06897, 0.5835, 0.5012, 0.01173, 0.5073, 0.9014, 0.3763, 0.9013, 0.375, 0.005118])
me_plane_005.materials.append(mat_material)
me_plane_005.use_remesh_preserve_volume = False
me_plane_005.use_remesh_preserve_attributes = False
me_plane_005.use_mirror_vertex_groups = False
me_plane_005.update()
me_plane_004 = bpy.data.meshes.new('Plane.004')
me_plane_004.from_pydata([(0.4455, 0.4713, -0.4541), (0.3883, 0.4713, -0.4541), (0.4455, 0.5286, -0.4541), (0.6171, 0.4713, -0.4541), (0.6171, 0.5286, -0.4541), (0.6171, 0.5286, 0.0), (0.6171, 0.4713, 0.0), (0.4455, 0.5286, 0.0), (0.3883, 0.4713, 0.0)], [], [(8, 1, 3, 6), (7, 5, 4, 2), (0, 2, 4, 3), (6, 3, 4, 5)])
_uv = me_plane_004.uv_layers.new(name='UVTex')
_uv.uv.foreach_set('vector', [0.6276, 0.06987, 0.6227, 0.909, 0.2501, 0.9049, 0.2547, 0.07797, 0.1938, 0.1607, 0.6251, 0.1647, 0.6248, 0.9106, 0.1893, 0.9066, 0.193, 0.6651, 0.1977, 0.5769, 0.4381, 0.5844, 0.4357, 0.6546, 0.4384, 0.9916, 0.4354, 0.07191, 0.5649, 0.07106, 0.5646, 0.9917])
me_plane_004.materials.append(mat_material)
me_plane_004.use_remesh_preserve_volume = False
me_plane_004.use_remesh_preserve_attributes = False
me_plane_004.use_mirror_vertex_groups = False
me_plane_004.update()
me_plane_003 = bpy.data.meshes.new('Plane.003')
me_plane_003.from_pydata([(0.4455, 0.9301, -0.4541), (0.4455, 0.4713, -0.4541), (0.3883, 0.4713, -0.4541), (0.3883, 0.9301, -0.4541), (0.4455, 0.5286, -0.4541), (0.4455, 0.5286, 0.0), (0.3883, 0.4713, 0.0), (0.3883, 0.9301, 0.0), (0.4455, 0.9301, 0.0)], [], [(7, 3, 2, 6), (4, 0, 8, 5), (3, 0, 1, 2), (8, 0, 3, 7)])
_uv = me_plane_003.uv_layers.new(name='UVTex')
_uv.uv.foreach_set('vector', [0.9286, -0.002935, 0.926, 0.8228, 0.1975, 0.8137, 0.1905, 0.002917, 0.9334, 0.8975, 0.2501, 0.9016, 0.2543, 0.004829, 0.938, -0.01302, 0.3174, 0.2553, 0.4395, 0.2527, 0.4394, 0.8333, 0.3119, 0.8276, 0.5023, 0.8969, 0.5002, 0.003416, 0.3748, 0.001669, 0.3825, 0.9002])
me_plane_003.materials.append(mat_material)
me_plane_003.use_remesh_preserve_volume = False
me_plane_003.use_remesh_preserve_attributes = False
me_plane_003.use_mirror_vertex_groups = False
me_plane_003.update()
me_plane_002 = bpy.data.meshes.new('Plane.002')
me_plane_002.from_pydata([(0.9032, 1.0, -0.4595), (-0.9278, 1.0, -0.4595), (1.0, 1.0, -0.4595), (1.0, 0.9301, -0.4595), (-1.0, 1.0, -0.4595), (-1.0, 0.9301, -0.4595), (0.9032, 0.9301, -0.4595), (-0.9278, 0.9301, -0.4595), (0.9032, 0.9301, 0.0), (-0.9278, 0.9301, 0.0), (0.9032, 1.0, 0.0), (-0.9278, 1.0, 0.0), (-1.0, 1.0, 0.0), (1.0, 1.0, 0.0)], [], [(4, 1, 7, 5), (0, 2, 3, 6), (1, 0, 6, 7), (11, 1, 4, 12), (0, 10, 13, 2), (10, 0, 1, 11), (6, 8, 9, 7)])
_uv = me_plane_002.uv_layers.new(name='UVTex')
_uv.uv.foreach_set('vector', [-0.257, 1.295, -0.2093, -8.308e-05, 4.138, -0.4476, 4.479, 0.9668, -0.2278, 1.26, -0.2093, -8.308e-05, 4.48, 0.05176, 4.479, 0.9668, -0.002514, 0.9925, -0.0005431, 0.004084, 4.481, 0.05387, 4.479, 0.9668, -0.007764, 1.002, -0.2093, -8.308e-05, 4.479, 0.05274, 4.479, 0.9668, 4.481, 0.05532, 4.479, 0.9616, -0.007764, 1.002, -0.2093, -8.308e-05, -0.007764, 1.002, -0.0005431, 0.004084, 4.48, 0.05577, 4.479, 0.946, 4.45, 0.01, 4.461, 0.9811, 0.002397, 0.9907, -0.000625, -0.000832])
me_plane_002.use_remesh_preserve_volume = False
me_plane_002.use_remesh_preserve_attributes = False
me_plane_002.use_mirror_vertex_groups = False
me_plane_002.update()
me_plane = bpy.data.meshes.new('Plane')
me_plane.from_pydata([(1.0, 1.0, 0.0), (1.0, -1.0, 0.0), (-1.0, -1.0, 0.0), (-1.0, 1.0, 0.0), (-0.9278, -1.0, 0.0), (0.9032, -1.0, 0.0), (1.0, -0.905, 0.0), (-1.0, -0.905, 0.0), (-0.9278, -0.905, 0.0), (0.9032, -0.905, 0.0), (1.0, 0.9301, 0.0), (-1.0, 0.9301, 0.0), (-0.9278, 0.9301, 0.0), (0.9032, 0.9301, 0.0), (-0.9278, 0.9301, -0.4595), (0.9032, 0.9301, -0.4595), (0.9032, -0.905, -0.4595), (-0.9278, -0.905, -0.4595), (-1.0, 0.9301, -0.4595), (-1.0, -0.905, -0.4595), (-1.0, 1.0, -0.4595), (1.0, 0.9301, -0.4595), (1.0, -0.905, -0.4595), (1.0, 1.0, -0.4595), (-1.0, -1.0, -0.4595), (1.0, -1.0, -0.4595), (-0.9278, -1.0, -0.4595), (0.9032, -1.0, -0.4595), (-0.01228, -0.905, 0.0), (0.9032, 0.4713, 0.0), (0.4455, 0.01253, 0.0), (-0.9278, -0.2169, 0.0), (0.9032, -0.2169, 0.0), (0.2166, -0.2169, 0.0), (0.5599, -0.905, 0.0), (0.9032, 0.3566, 0.0), (0.9032, 0.1272, 0.0), (-0.1267, 0.7007, 0.0), (0.2166, -0.1022, 0.0), (0.1022, -0.1022, 0.0), (0.5027, -0.905, 0.0), (0.04494, -0.905, 0.0), (-0.9278, -0.2742, 0.0), (0.9032, -0.2742, 0.0), (0.9032, 0.5286, 0.0), (0.9032, 0.2993, 0.0), (0.9032, 0.06987, 0.0), (0.4455, 0.06988, 0.0), (-0.0695, 0.7007, 0.0), (0.1594, -0.2169, 0.0), (0.6744, -0.2742, 0.0), (0.1022, 0.06988, 0.0), (0.1594, -0.1595, 0.0), (0.7316, -0.2742, 0.0), (0.9032, 0.5286, -0.4541), (0.9032, 0.4713, -0.4541), (0.9032, 0.2993, -0.4571), (0.9032, 0.3566, -0.4571), (0.5027, 0.1272, -0.4318), (0.5027, 0.06988, -0.4318), (0.1022, 0.06988, -0.4318), (0.1022, 0.1272, -0.4318), (0.9032, 0.06987, -0.4578), (0.9032, 0.1272, -0.4578), (0.4455, 0.06988, -0.4313), (0.5027, 0.06988, -0.4313), (0.9032, -0.2742, -0.4313), (0.5027, -0.905, -0.4313), (0.2166, -0.2742, -0.4313), (0.1594, -0.2169, -0.4313), (0.1594, -0.2742, -0.4313), (0.5599, -0.905, -0.4313), (0.9032, -0.2169, -0.4313), (0.2166, -0.2169, -0.4313), (0.1022, 0.06988, -0.4337), (0.1594, -0.1595, -0.4337), (0.1594, -0.2169, -0.4337), (0.04494, -0.905, -0.4337), (-0.0695, 0.7007, -0.4337), (-0.9278, -0.2742, -0.4337), (0.1022, -0.1022, -0.4337), (0.2166, -0.1022, -0.4337), (-0.1267, 0.7007, -0.4337), (0.2166, -0.1595, -0.4337), (0.2166, -0.2169, -0.4337), (-0.9278, -0.2169, -0.4337), (-0.01228, -0.905, -0.4337)], [(30, 47), (33, 49), (49, 52), (50, 53), (58, 59), (60, 61), (64, 65), (69, 73), (68, 70), (51, 74), (75, 76), (83, 84), (33, 84)], [(11, 18, 19, 7), (3, 20, 18, 11), (6, 22, 21, 10), (23, 0, 10, 21), (7, 19, 24, 2), (1, 25, 22, 6), (4, 26, 27, 5), (5, 27, 25, 1), (2, 24, 26, 4), (15, 21, 22, 16), (18, 14, 17, 19), (17, 16, 27, 26), (16, 22, 25, 27), (19, 17, 26, 24), (29, 55, 54, 44), (45, 56, 57, 35), (46, 62, 63, 36), (43, 66, 72, 32), (40, 67, 71, 34), (37, 82, 78, 48), (31, 85, 79, 42), (28, 86, 77, 41), (9, 13, 15, 16), (8, 9, 16, 17), (38, 81, 80, 39), (8, 17, 14, 12)])
_uv = me_plane.uv_layers.new(name='UVTex')
_uv.uv.foreach_set('vector', [3.369, -0.01133, 3.371, 0.9893, 0.001944, 1.001, 0.003973, 0.006261, 0.6207, 0.0008149, 0.6255, 0.9011, 0.4975, 0.8931, 0.4967, 0.008805, -2.131, 0.9992, -2.113, -0.001302, 3.129, -0.0006545, 3.117, 1.001, 0.4442, 0.9948, 0.4386, -0.000277, 0.6948, -0.001934, 0.6945, 0.9907, 0.6874, 0.0001603, 0.6902, 0.9981, 0.4501, 0.9956, 0.4424, 0.006421, 0.6873, 0.002451, 0.6881, 0.9878, 0.4313, 0.9912, 0.4316, -0.0008492, 3.41, 0.004655, 3.402, 1.001, 0.001343, 0.9984, 0.009809, 0.002259, 0.4383, 0.988, 0.4303, -0.006904, 0.6314, -0.00217, 0.6353, 0.993, 0.6245, 0.008847, 0.629, 1.009, 0.4344, 1.004, 0.4276, 0.02592, 1.261, 0.4991, 1.263, 0.5776, 0.003492, 0.5725, 0.003425, 0.4962, -0.7518, 0.9118, -0.7508, 1.002, 1.756, 0.9964, 1.755, 0.9074, 1.444, 0.3187, -0.438, 0.3243, -0.4303, 0.2473, 1.432, 0.252, 0.9297, 0.4931, 0.8089, 0.4966, 0.81, 0.4206, 0.9343, 0.4196, 0.4943, 0.6636, 0.4967, 0.7451, 0.376, 0.7461, 0.3778, 0.6671, 0.3605, 0.6213, 0.3764, 0.6184, 0.3745, 0.6168, 0.3606, 0.615, 0.7459, 0.2079, 0.8628, 0.1819, 0.8346, 0.2122, 0.7483, 0.2233, 0.2871, 0.5462, 0.2785, 0.5587, 0.2802, 0.5616, 0.275, 0.5584, 0.2169, 0.6157, 0.218, 0.5606, 0.223, 0.5647, 0.2239, 0.6157, 0.306, 0.6438, 0.2945, 0.6199, 0.2926, 0.6218, 0.3008, 0.6374, 0.3746, 0.9088, 0.3773, -0.001324, 0.2553, 0.003658, 0.2538, 0.9073, 0.5609, 0.5337, 0.5474, 0.4643, 0.5556, 0.4562, 0.565, 0.5262, 0.3942, 0.6354, 0.3816, 0.6196, 0.3875, 0.6229, 0.3954, 0.6335, 2.152, 0.9943, -1.156, 0.9874, -1.151, 0.005867, 2.154, 0.001694, 1.9, 0.9989, -0.9014, 0.9922, -0.9021, 0.00494, 1.897, -0.0003167, 0.5616, 0.7388, 0.5616, 0.08483, 0.2559, 0.08749, 0.2539, 0.7468, -1.929, 0.9939, -1.937, -0.001276, 2.937, 0.0005493, 2.928, 0.9914])
me_plane.materials.append(mat_material)
me_plane.use_remesh_preserve_volume = False
me_plane.use_remesh_preserve_attributes = False
me_plane.use_mirror_vertex_groups = False
me_plane.update()

# ---- objects
ob_plane_039 = bpy.data.objects.new('Plane.039', me_plane_039)
ob_plane_038 = bpy.data.objects.new('Plane.038', me_plane_038)
ob_plane_037 = bpy.data.objects.new('Plane.037', me_plane_037)
ob_plane_036 = bpy.data.objects.new('Plane.036', me_plane_036)
ob_plane_035 = bpy.data.objects.new('Plane.035', me_plane_035)
ob_plane_034 = bpy.data.objects.new('Plane.034', me_plane_034)
ob_plane_033 = bpy.data.objects.new('Plane.033', me_plane_033)
ob_plane_032 = bpy.data.objects.new('Plane.032', me_plane_032)
ob_plane_031 = bpy.data.objects.new('Plane.031', me_plane_031)
ob_plane_030 = bpy.data.objects.new('Plane.030', me_plane_030)
ob_plane_029 = bpy.data.objects.new('Plane.029', me_plane_029)
ob_plane_028 = bpy.data.objects.new('Plane.028', me_plane_028)
ob_plane_027 = bpy.data.objects.new('Plane.027', me_plane_027)
ob_plane_026 = bpy.data.objects.new('Plane.026', me_plane_026)
ob_plane_025 = bpy.data.objects.new('Plane.025', me_plane_025)
ob_plane_024 = bpy.data.objects.new('Plane.024', me_plane_024)
ob_plane_023 = bpy.data.objects.new('Plane.023', me_plane_023)
ob_plane_022 = bpy.data.objects.new('Plane.022', me_plane_022)
ob_plane_021 = bpy.data.objects.new('Plane.021', me_plane_021)
ob_plane_020 = bpy.data.objects.new('Plane.020', me_plane_020)
ob_plane_019 = bpy.data.objects.new('Plane.019', me_plane_019)
ob_plane_018 = bpy.data.objects.new('Plane.018', me_plane_018)
ob_plane_017 = bpy.data.objects.new('Plane.017', me_plane_017)
ob_plane_016 = bpy.data.objects.new('Plane.016', me_plane_016)
ob_plane_015 = bpy.data.objects.new('Plane.015', me_plane_015)
ob_plane_014 = bpy.data.objects.new('Plane.014', me_plane_014)
ob_plane_013 = bpy.data.objects.new('Plane.013', me_plane_013)
ob_plane_012 = bpy.data.objects.new('Plane.012', me_plane_012)
ob_plane_011 = bpy.data.objects.new('Plane.011', me_plane_011)
ob_plane_010 = bpy.data.objects.new('Plane.010', me_plane_010)
ob_plane_009 = bpy.data.objects.new('Plane.009', me_plane_009)
ob_plane_008 = bpy.data.objects.new('Plane.008', me_plane_008)
ob_plane_007 = bpy.data.objects.new('Plane.007', me_plane_007)
ob_plane_006 = bpy.data.objects.new('Plane.006', me_plane_006)
ob_plane_005 = bpy.data.objects.new('Plane.005', me_plane_005)
ob_plane_004 = bpy.data.objects.new('Plane.004', me_plane_004)
ob_plane_003 = bpy.data.objects.new('Plane.003', me_plane_003)
ob_plane_002 = bpy.data.objects.new('Plane.002', me_plane_002)
ob_plane = bpy.data.objects.new('Plane', me_plane)

# ---- transforms, parenting, visibility, modifiers, constraints
ob_plane_039.location = (0.0, 0.0, 0.0)
ob_plane_039.scale = (-7.59, -7.59, -7.59)
ob_plane_039.lineart.crease_threshold = 0.0
ob_plane_038.location = (0.0, 0.0, 0.0)
ob_plane_038.scale = (-7.59, -7.59, -7.59)
ob_plane_038.lineart.crease_threshold = 0.0
ob_plane_037.location = (0.0, 0.0, 0.0)
ob_plane_037.scale = (-7.59, -7.59, -7.59)
ob_plane_037.lineart.crease_threshold = 0.0
ob_plane_036.location = (0.0, 0.0, 0.0)
ob_plane_036.scale = (-7.59, -7.59, -7.59)
ob_plane_036.lineart.crease_threshold = 0.0
ob_plane_035.location = (0.0, 0.0, 0.0)
ob_plane_035.scale = (-7.59, -7.59, -7.59)
ob_plane_035.lineart.crease_threshold = 0.0
ob_plane_034.location = (0.0, 0.0, 0.0)
ob_plane_034.scale = (-7.59, -7.59, -7.59)
ob_plane_034.lineart.crease_threshold = 0.0
ob_plane_033.location = (0.0, 0.0, 0.0)
ob_plane_033.scale = (-7.59, -7.59, -7.59)
ob_plane_033.lineart.crease_threshold = 0.0
ob_plane_032.location = (0.0, 0.0, 0.0)
ob_plane_032.scale = (-7.59, -7.59, -7.59)
ob_plane_032.lineart.crease_threshold = 0.0
ob_plane_031.location = (0.0, 0.0, 0.0)
ob_plane_031.scale = (-7.59, -7.59, -7.59)
ob_plane_031.lineart.crease_threshold = 0.0
ob_plane_030.location = (0.0, 0.0, 0.0)
ob_plane_030.scale = (-7.59, -7.59, -7.59)
ob_plane_030.lineart.crease_threshold = 0.0
ob_plane_029.location = (0.0, 0.0, 0.0)
ob_plane_029.scale = (-7.59, -7.59, -7.59)
ob_plane_029.lineart.crease_threshold = 0.0
ob_plane_028.location = (0.0, 0.0, 0.0)
ob_plane_028.scale = (-7.59, -7.59, -7.59)
ob_plane_028.lineart.crease_threshold = 0.0
ob_plane_027.location = (0.0, 0.0, 0.0)
ob_plane_027.scale = (-7.59, -7.59, -7.59)
ob_plane_027.lineart.crease_threshold = 0.0
ob_plane_026.location = (0.0, 0.0, 0.0)
ob_plane_026.scale = (-7.59, -7.59, -7.59)
ob_plane_026.lineart.crease_threshold = 0.0
ob_plane_025.location = (0.0, 0.0, 0.0)
ob_plane_025.scale = (-7.59, -7.59, -7.59)
ob_plane_025.lineart.crease_threshold = 0.0
ob_plane_024.location = (0.0, 0.0, 0.0)
ob_plane_024.scale = (-7.59, -7.59, -7.59)
ob_plane_024.lineart.crease_threshold = 0.0
ob_plane_023.location = (0.0, 0.0, 0.0)
ob_plane_023.scale = (-7.59, -7.59, -7.59)
ob_plane_023.lineart.crease_threshold = 0.0
ob_plane_022.location = (0.0, 0.0, 0.0)
ob_plane_022.scale = (-7.59, -7.59, -7.59)
ob_plane_022.lineart.crease_threshold = 0.0
ob_plane_021.location = (0.0, 0.0, 0.0)
ob_plane_021.scale = (-7.59, -7.59, -7.59)
ob_plane_021.lineart.crease_threshold = 0.0
ob_plane_020.location = (0.0, 0.0, 0.0)
ob_plane_020.scale = (-7.59, -7.59, -7.59)
ob_plane_020.lineart.crease_threshold = 0.0
ob_plane_019.location = (0.0, 0.0, 0.0)
ob_plane_019.scale = (-7.59, -7.59, -7.59)
ob_plane_019.lineart.crease_threshold = 0.0
ob_plane_018.location = (0.0, 0.0, 0.0)
ob_plane_018.scale = (-7.59, -7.59, -7.59)
ob_plane_018.lineart.crease_threshold = 0.0
ob_plane_017.location = (0.0, 0.0, 0.0)
ob_plane_017.scale = (-7.59, -7.59, -7.59)
ob_plane_017.lineart.crease_threshold = 0.0
ob_plane_016.location = (0.0, 0.0, 0.0)
ob_plane_016.scale = (-7.59, -7.59, -7.59)
ob_plane_016.lineart.crease_threshold = 0.0
ob_plane_015.location = (0.0, 0.0, 0.0)
ob_plane_015.scale = (-7.59, -7.59, -7.59)
ob_plane_015.lineart.crease_threshold = 0.0
ob_plane_014.location = (0.0, 0.0, 0.0)
ob_plane_014.scale = (-7.59, -7.59, -7.59)
ob_plane_014.lineart.crease_threshold = 0.0
ob_plane_013.location = (0.0, 0.0, 0.0)
ob_plane_013.scale = (-7.59, -7.59, -7.59)
ob_plane_013.lineart.crease_threshold = 0.0
ob_plane_012.location = (0.0, 0.0, 0.0)
ob_plane_012.scale = (-7.59, -7.59, -7.59)
ob_plane_012.lineart.crease_threshold = 0.0
ob_plane_011.location = (0.0, 0.0, 0.0)
ob_plane_011.scale = (-7.59, -7.59, -7.59)
ob_plane_011.lineart.crease_threshold = 0.0
ob_plane_010.location = (0.0, 0.0, 0.0)
ob_plane_010.scale = (-7.59, -7.59, -7.59)
ob_plane_010.lineart.crease_threshold = 0.0
ob_plane_009.location = (0.0, 0.0, 0.0)
ob_plane_009.scale = (-7.59, -7.59, -7.59)
ob_plane_009.lineart.crease_threshold = 0.0
ob_plane_008.location = (0.0, 0.0, 0.0)
ob_plane_008.scale = (-7.59, -7.59, -7.59)
ob_plane_008.lineart.crease_threshold = 0.0
ob_plane_007.location = (0.0, 0.0, 0.0)
ob_plane_007.scale = (-7.59, -7.59, -7.59)
ob_plane_007.lineart.crease_threshold = 0.0
ob_plane_006.location = (0.0, 0.0, 0.0)
ob_plane_006.scale = (-7.59, -7.59, -7.59)
ob_plane_006.lineart.crease_threshold = 0.0
ob_plane_005.location = (0.0, 0.0, 0.0)
ob_plane_005.scale = (-7.59, -7.59, -7.59)
ob_plane_005.lineart.crease_threshold = 0.0
ob_plane_004.location = (0.0, 0.0, 0.0)
ob_plane_004.scale = (-7.59, -7.59, -7.59)
ob_plane_004.lineart.crease_threshold = 0.0
ob_plane_003.location = (0.0, 0.0, 0.0)
ob_plane_003.scale = (-7.59, -7.59, -7.59)
ob_plane_003.lineart.crease_threshold = 0.0
ob_plane_002.location = (0.0, 0.0, 0.0)
ob_plane_002.scale = (-7.59, -7.59, -7.59)
ob_plane_002.hide_viewport = True
ob_plane_002.lineart.crease_threshold = 0.0
ob_plane.location = (0.0, 0.0, 0.0)
ob_plane.scale = (-7.59, -7.59, -7.59)
ob_plane.lineart.crease_threshold = 0.0

# ---- collection membership
col_collection_1.objects.link(ob_plane_039)
col_collection_1.objects.link(ob_plane_038)
col_collection_1.objects.link(ob_plane_037)
col_collection_1.objects.link(ob_plane_036)
col_collection_1.objects.link(ob_plane_035)
col_collection_1.objects.link(ob_plane_034)
col_collection_1.objects.link(ob_plane_033)
col_collection_1.objects.link(ob_plane_032)
col_collection_1.objects.link(ob_plane_031)
col_collection_1.objects.link(ob_plane_030)
col_collection_1.objects.link(ob_plane_029)
col_collection_1.objects.link(ob_plane_028)
col_collection_1.objects.link(ob_plane_027)
col_collection_1.objects.link(ob_plane_026)
col_collection_1.objects.link(ob_plane_025)
col_collection_1.objects.link(ob_plane_024)
col_collection_1.objects.link(ob_plane_023)
col_collection_1.objects.link(ob_plane_022)
col_collection_1.objects.link(ob_plane_021)
col_collection_1.objects.link(ob_plane_020)
col_collection_1.objects.link(ob_plane_019)
col_collection_1.objects.link(ob_plane_018)
col_collection_1.objects.link(ob_plane_017)
col_collection_1.objects.link(ob_plane_016)
col_collection_1.objects.link(ob_plane_015)
col_collection_1.objects.link(ob_plane_014)
col_collection_1.objects.link(ob_plane_013)
col_collection_1.objects.link(ob_plane_012)
col_collection_1.objects.link(ob_plane_011)
col_collection_1.objects.link(ob_plane_010)
col_collection_1.objects.link(ob_plane_009)
col_collection_1.objects.link(ob_plane_008)
col_collection_1.objects.link(ob_plane_007)
col_collection_1.objects.link(ob_plane_006)
col_collection_1.objects.link(ob_plane_005)
col_collection_1.objects.link(ob_plane_004)
col_collection_1.objects.link(ob_plane_003)
col_collection_1.objects.link(ob_plane_002)
col_collection_1.objects.link(ob_plane)

# ---- scene / render settings (as saved in the file)
scene.frame_start = 1; scene.frame_end = 250; scene.frame_set(189)
scene.render.engine = 'BLENDER_EEVEE_NEXT'
scene.render.image_settings.color_mode = 'RGB'
scene.render.image_settings.compression = 90
scene.render.resolution_percentage = 50
scene.render.dither_intensity = 0.0
scene.render.bake_margin = 2
scene.render.bake_bias = 0.0
scene.cycles.use_denoising = False
scene.cycles.samples = 10
scene.cycles.sampling_pattern = 'TABULATED_SOBOL'
scene.cycles.light_sampling_threshold = 0.0
scene.cycles.use_adaptive_sampling = False
scene.cycles.use_light_tree = False
scene.cycles.blur_glossy = 0.0
scene.cycles.volume_bounces = 1
scene.cycles.pixel_filter_type = 'GAUSSIAN'
scene.cycles.sample_clamp_indirect = 0.0
scene.view_settings.view_transform = 'Standard'
bpy.context.view_layer.update()

# ---- added for rendering (the .blend has no active camera and no usable light): camera, sun
cam_auto = bpy.data.cameras.new('AutoCamera')
cam_auto.lens = 50.0
cam_auto.sensor_width = 36.0
cam_auto.clip_end = 1000.0
ob_auto_camera = bpy.data.objects.new('AutoCamera', cam_auto)
scene.collection.objects.link(ob_auto_camera)
ob_auto_camera.location = (20.2012, -24.2415, 17.6933)
ob_auto_camera.rotation_euler = (1.09748, -7.21219e-08, 0.694738)
scene.camera = ob_auto_camera
light_auto_sun = bpy.data.lights.new('AutoSun', 'SUN')
light_auto_sun.energy = 3.0
light_auto_sun.angle = 0.0523599
ob_auto_sun = bpy.data.objects.new('AutoSun', light_auto_sun)
scene.collection.objects.link(ob_auto_sun)
ob_auto_sun.rotation_euler = (0.872665, 0.174533, 0.523599)
bpy.context.view_layer.update()
